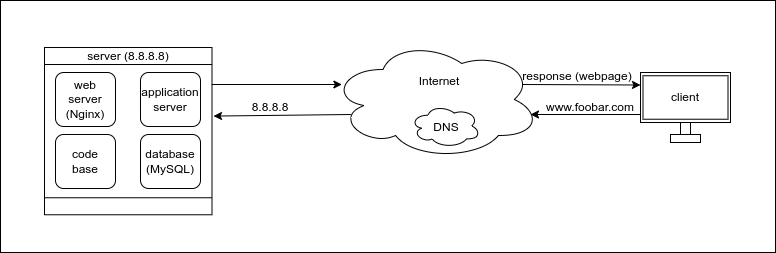

The diagram above was exported from draw.io. Its source (the exported page's mxGraphModel, read from the mxfile embedded in the PNG):
<mxGraphModel dx="880" dy="533" grid="1" gridSize="10" guides="1" tooltips="1" connect="1" arrows="1" fold="1" page="1" pageScale="1" pageWidth="827" pageHeight="1169" math="0" shadow="0">
  <root>
    <mxCell id="0" />
    <mxCell id="1" parent="0" />
    <mxCell id="kDrcfoGepPPm4cn5b04A-15" value="" style="rounded=0;whiteSpace=wrap;html=1;" vertex="1" parent="1">
      <mxGeometry x="10" y="146" width="775" height="252" as="geometry" />
    </mxCell>
    <mxCell id="tjn6_9Tkn_9NfLGZdEOE-6" value="" style="shape=process;whiteSpace=wrap;html=1;backgroundOutline=1;rotation=90;" parent="1" vertex="1">
      <mxGeometry x="54.13" y="192.88" width="167.25" height="167.5" as="geometry" />
    </mxCell>
    <mxCell id="tjn6_9Tkn_9NfLGZdEOE-5" value="server (8.8.8.8)" style="text;html=1;strokeColor=none;fillColor=none;align=center;verticalAlign=middle;whiteSpace=wrap;rounded=0;" parent="1" vertex="1">
      <mxGeometry x="91.64" y="191.88" width="92.24" height="20" as="geometry" />
    </mxCell>
    <mxCell id="tjn6_9Tkn_9NfLGZdEOE-10" value="" style="group" parent="1" vertex="1" connectable="0">
      <mxGeometry x="65" y="218" width="60" height="54" as="geometry" />
    </mxCell>
    <mxCell id="tjn6_9Tkn_9NfLGZdEOE-8" value="" style="rounded=1;whiteSpace=wrap;html=1;" parent="tjn6_9Tkn_9NfLGZdEOE-10" vertex="1">
      <mxGeometry width="60" height="54" as="geometry" />
    </mxCell>
    <mxCell id="tjn6_9Tkn_9NfLGZdEOE-9" value="web server&lt;br&gt;(Nginx)" style="text;html=1;strokeColor=none;fillColor=none;align=center;verticalAlign=middle;whiteSpace=wrap;rounded=0;" parent="tjn6_9Tkn_9NfLGZdEOE-10" vertex="1">
      <mxGeometry y="22" width="60" height="10" as="geometry" />
    </mxCell>
    <mxCell id="tjn6_9Tkn_9NfLGZdEOE-15" value="" style="group" parent="1" vertex="1" connectable="0">
      <mxGeometry x="150" y="218" width="60" height="54" as="geometry" />
    </mxCell>
    <mxCell id="tjn6_9Tkn_9NfLGZdEOE-12" value="" style="rounded=1;whiteSpace=wrap;html=1;" parent="tjn6_9Tkn_9NfLGZdEOE-15" vertex="1">
      <mxGeometry width="60" height="54" as="geometry" />
    </mxCell>
    <mxCell id="tjn6_9Tkn_9NfLGZdEOE-13" value="application&lt;br&gt;server" style="text;html=1;strokeColor=none;fillColor=none;align=center;verticalAlign=middle;whiteSpace=wrap;rounded=0;" parent="tjn6_9Tkn_9NfLGZdEOE-15" vertex="1">
      <mxGeometry y="22" width="60" height="10" as="geometry" />
    </mxCell>
    <mxCell id="tjn6_9Tkn_9NfLGZdEOE-16" value="" style="group" parent="1" vertex="1" connectable="0">
      <mxGeometry x="65" y="280" width="60" height="54" as="geometry" />
    </mxCell>
    <mxCell id="tjn6_9Tkn_9NfLGZdEOE-17" value="" style="rounded=1;whiteSpace=wrap;html=1;" parent="tjn6_9Tkn_9NfLGZdEOE-16" vertex="1">
      <mxGeometry width="60" height="54" as="geometry" />
    </mxCell>
    <mxCell id="tjn6_9Tkn_9NfLGZdEOE-18" value="code&lt;br&gt;base" style="text;html=1;strokeColor=none;fillColor=none;align=center;verticalAlign=middle;whiteSpace=wrap;rounded=0;" parent="tjn6_9Tkn_9NfLGZdEOE-16" vertex="1">
      <mxGeometry y="22" width="60" height="10" as="geometry" />
    </mxCell>
    <mxCell id="tjn6_9Tkn_9NfLGZdEOE-19" value="" style="group" parent="1" vertex="1" connectable="0">
      <mxGeometry x="150" y="280" width="60" height="54" as="geometry" />
    </mxCell>
    <mxCell id="tjn6_9Tkn_9NfLGZdEOE-20" value="" style="rounded=1;whiteSpace=wrap;html=1;" parent="tjn6_9Tkn_9NfLGZdEOE-19" vertex="1">
      <mxGeometry width="60" height="54" as="geometry" />
    </mxCell>
    <mxCell id="tjn6_9Tkn_9NfLGZdEOE-21" value="database&lt;br&gt;(MySQL)" style="text;html=1;strokeColor=none;fillColor=none;align=center;verticalAlign=middle;whiteSpace=wrap;rounded=0;" parent="tjn6_9Tkn_9NfLGZdEOE-19" vertex="1">
      <mxGeometry y="22" width="60" height="10" as="geometry" />
    </mxCell>
    <mxCell id="tjn6_9Tkn_9NfLGZdEOE-27" value="" style="group" parent="1" vertex="1" connectable="0">
      <mxGeometry x="650" y="218" width="90" height="70" as="geometry" />
    </mxCell>
    <mxCell id="tjn6_9Tkn_9NfLGZdEOE-23" value="" style="rounded=0;whiteSpace=wrap;html=1;" parent="tjn6_9Tkn_9NfLGZdEOE-27" vertex="1">
      <mxGeometry width="90" height="50" as="geometry" />
    </mxCell>
    <mxCell id="tjn6_9Tkn_9NfLGZdEOE-24" value="" style="rounded=0;whiteSpace=wrap;html=1;" parent="tjn6_9Tkn_9NfLGZdEOE-27" vertex="1">
      <mxGeometry x="40" y="50" width="10" height="12" as="geometry" />
    </mxCell>
    <mxCell id="tjn6_9Tkn_9NfLGZdEOE-25" value="" style="rounded=0;whiteSpace=wrap;html=1;" parent="tjn6_9Tkn_9NfLGZdEOE-27" vertex="1">
      <mxGeometry x="30" y="62" width="30" height="8" as="geometry" />
    </mxCell>
    <mxCell id="tjn6_9Tkn_9NfLGZdEOE-26" value="" style="rounded=0;whiteSpace=wrap;html=1;" parent="tjn6_9Tkn_9NfLGZdEOE-27" vertex="1">
      <mxGeometry x="2.5" y="3.2649999999999864" width="85" height="43.47" as="geometry" />
    </mxCell>
    <mxCell id="tjn6_9Tkn_9NfLGZdEOE-29" value="client" style="text;html=1;strokeColor=none;fillColor=none;align=center;verticalAlign=middle;whiteSpace=wrap;rounded=0;" parent="tjn6_9Tkn_9NfLGZdEOE-27" vertex="1">
      <mxGeometry x="15" y="10" width="60" height="30" as="geometry" />
    </mxCell>
    <mxCell id="tjn6_9Tkn_9NfLGZdEOE-28" value="" style="ellipse;shape=cloud;whiteSpace=wrap;html=1;" parent="1" vertex="1">
      <mxGeometry x="340" y="185" width="210" height="120" as="geometry" />
    </mxCell>
    <mxCell id="tjn6_9Tkn_9NfLGZdEOE-30" value="" style="endArrow=classic;html=1;rounded=0;" parent="1" edge="1">
      <mxGeometry width="50" height="50" relative="1" as="geometry">
        <mxPoint x="221.38" y="230" as="sourcePoint" />
        <mxPoint x="351.38" y="230" as="targetPoint" />
      </mxGeometry>
    </mxCell>
    <mxCell id="tjn6_9Tkn_9NfLGZdEOE-31" value="" style="endArrow=classic;html=1;rounded=0;" parent="1" edge="1">
      <mxGeometry width="50" height="50" relative="1" as="geometry">
        <mxPoint x="650" y="260" as="sourcePoint" />
        <mxPoint x="540" y="260" as="targetPoint" />
      </mxGeometry>
    </mxCell>
    <mxCell id="tjn6_9Tkn_9NfLGZdEOE-32" value="" style="endArrow=classic;html=1;rounded=0;entryX=0.41;entryY=-0.015;entryDx=0;entryDy=0;entryPerimeter=0;" parent="1" edge="1">
      <mxGeometry width="50" height="50" relative="1" as="geometry">
        <mxPoint x="360.38" y="260" as="sourcePoint" />
        <mxPoint x="223.01750000000004" y="261.5775" as="targetPoint" />
      </mxGeometry>
    </mxCell>
    <mxCell id="tjn6_9Tkn_9NfLGZdEOE-33" value="" style="endArrow=classic;html=1;rounded=0;entryX=0;entryY=0.25;entryDx=0;entryDy=0;" parent="1" target="tjn6_9Tkn_9NfLGZdEOE-23" edge="1">
      <mxGeometry width="50" height="50" relative="1" as="geometry">
        <mxPoint x="532" y="230" as="sourcePoint" />
        <mxPoint x="642" y="230" as="targetPoint" />
      </mxGeometry>
    </mxCell>
    <mxCell id="kDrcfoGepPPm4cn5b04A-7" value="www.foobar.com" style="text;html=1;strokeColor=none;fillColor=none;align=center;verticalAlign=middle;whiteSpace=wrap;rounded=0;" vertex="1" parent="1">
      <mxGeometry x="570" y="238" width="60" height="30" as="geometry" />
    </mxCell>
    <mxCell id="kDrcfoGepPPm4cn5b04A-8" value="8.8.8.8" style="text;html=1;strokeColor=none;fillColor=none;align=center;verticalAlign=middle;whiteSpace=wrap;rounded=0;" vertex="1" parent="1">
      <mxGeometry x="250" y="238" width="60" height="30" as="geometry" />
    </mxCell>
    <mxCell id="kDrcfoGepPPm4cn5b04A-9" value="Internet" style="text;html=1;strokeColor=none;fillColor=none;align=center;verticalAlign=middle;whiteSpace=wrap;rounded=0;" vertex="1" parent="1">
      <mxGeometry x="403" y="207" width="92.24" height="40" as="geometry" />
    </mxCell>
    <mxCell id="kDrcfoGepPPm4cn5b04A-11" value="response (webpage)" style="text;html=1;strokeColor=none;fillColor=none;align=center;verticalAlign=middle;whiteSpace=wrap;rounded=0;" vertex="1" parent="1">
      <mxGeometry x="522" y="207" width="130" height="30" as="geometry" />
    </mxCell>
    <mxCell id="kDrcfoGepPPm4cn5b04A-13" value="" style="ellipse;shape=cloud;whiteSpace=wrap;html=1;" vertex="1" parent="1">
      <mxGeometry x="420" y="250" width="70" height="43" as="geometry" />
    </mxCell>
    <mxCell id="kDrcfoGepPPm4cn5b04A-12" value="DNS" style="text;html=1;strokeColor=none;fillColor=none;align=center;verticalAlign=middle;whiteSpace=wrap;rounded=0;" vertex="1" parent="1">
      <mxGeometry x="409.88" y="253" width="92.24" height="40" as="geometry" />
    </mxCell>
  </root>
</mxGraphModel>